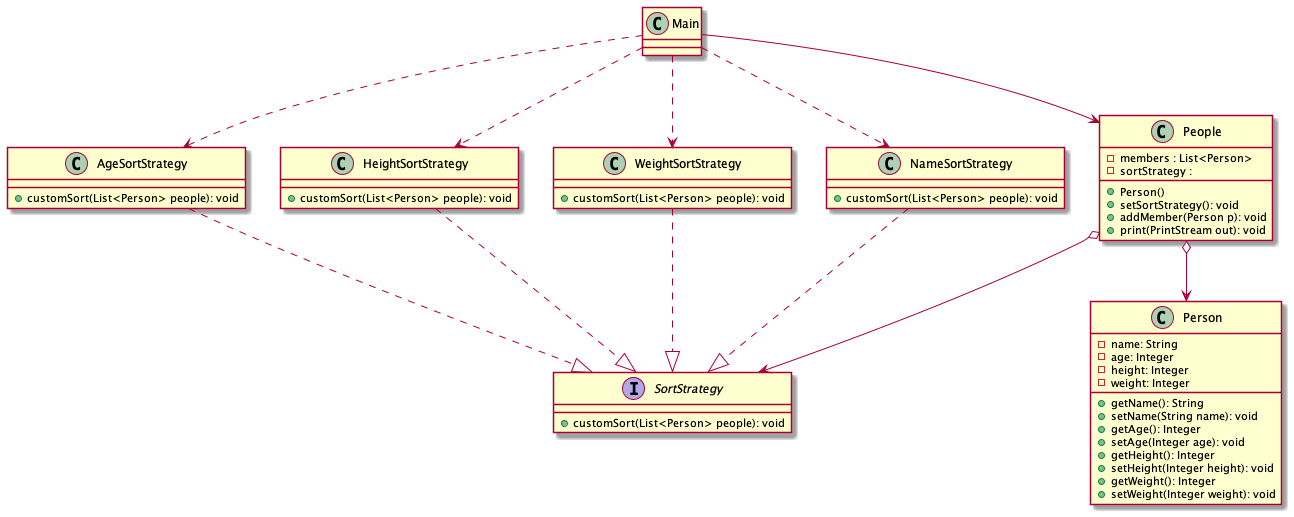

The diagram above was rendered by PlantUML. Its source (embedded in the PNG):
@startuml Behavioral Design Pattern 2
interface SortStrategy{
    +customSort(List<Person> people): void
}
class People {
    -members : List<Person>
    -sortStrategy : 
    +Person()
    +setSortStrategy(): void
    +addMember(Person p): void
    +print(PrintStream out): void
}
class AgeSortStrategy {
    +customSort(List<Person> people): void
}
class HeightSortStrategy {
     +customSort(List<Person> people): void
}
class WeightSortStrategy {
     +customSort(List<Person> people): void
}
class NameSortStrategy {
     +customSort(List<Person> people): void
}
class Person {
    -name: String
    -age: Integer
    -height: Integer
    -weight: Integer
    +getName(): String
    +setName(String name): void
    +getAge(): Integer
    +setAge(Integer age): void
    +getHeight(): Integer
    +setHeight(Integer height): void
    +getWeight(): Integer
    +setWeight(Integer weight): void
}
class Main
Main --> People
Main -[dashed]-> AgeSortStrategy
Main -[dashed]-> HeightSortStrategy
Main -[dashed]-> WeightSortStrategy
Main -[dashed]-> NameSortStrategy
People o--> Person
People o--> SortStrategy
AgeSortStrategy -[dashed]-|> SortStrategy
HeightSortStrategy -[dashed]-|> SortStrategy
WeightSortStrategy -[dashed]-|> SortStrategy
NameSortStrategy -[dashed]-|> SortStrategy
@enduml